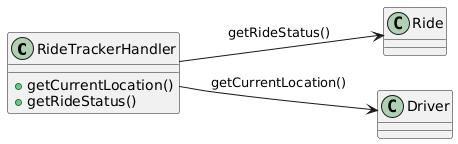

The diagram above was rendered by PlantUML. Its source (embedded in the PNG):
@startuml
left to right direction

class RideTrackerHandler {
    +getCurrentLocation()
    +getRideStatus()
}
class Ride
class Driver

RideTrackerHandler --> Ride : getRideStatus()
RideTrackerHandler --> Driver : getCurrentLocation()
@enduml